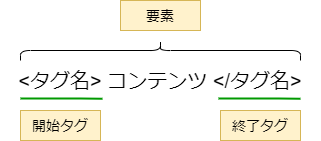

The diagram above was exported from draw.io. Its source (the exported page's mxGraphModel, read from the mxfile embedded in the PNG):
<mxGraphModel dx="743" dy="259" grid="1" gridSize="10" guides="1" tooltips="1" connect="1" arrows="1" fold="1" page="1" pageScale="1" pageWidth="827" pageHeight="1169" background="#FFFFFF" math="0" shadow="0">
  <root>
    <mxCell id="0" />
    <mxCell id="1" parent="0" />
    <mxCell id="2" value="&amp;lt;タグ名&amp;gt; コンテンツ &amp;lt;/タグ名&amp;gt;" style="text;html=1;strokeColor=none;fillColor=none;align=center;verticalAlign=middle;whiteSpace=wrap;rounded=0;fontSize=20;" vertex="1" parent="1">
      <mxGeometry x="80" y="120" width="320" height="40" as="geometry" />
    </mxCell>
    <mxCell id="3" value="" style="shape=curlyBracket;whiteSpace=wrap;html=1;rounded=1;flipH=1;fontSize=20;direction=south;" vertex="1" parent="1">
      <mxGeometry x="100" y="100" width="280" height="20" as="geometry" />
    </mxCell>
    <mxCell id="4" value="要素" style="rounded=0;whiteSpace=wrap;html=1;fontSize=14;fillColor=#fff2cc;strokeColor=#d6b656;" vertex="1" parent="1">
      <mxGeometry x="200" y="60" width="80" height="30" as="geometry" />
    </mxCell>
    <mxCell id="5" value="" style="endArrow=none;html=1;fontSize=14;strokeColor=#009900;entryX=0.319;entryY=1.179;entryDx=0;entryDy=0;entryPerimeter=0;strokeWidth=2;" edge="1" parent="1">
      <mxGeometry width="50" height="50" relative="1" as="geometry">
        <mxPoint x="100" y="158" as="sourcePoint" />
        <mxPoint x="182.07999999999993" y="158.15999999999997" as="targetPoint" />
        <Array as="points">
          <mxPoint x="150" y="158" />
        </Array>
      </mxGeometry>
    </mxCell>
    <mxCell id="6" value="" style="endArrow=none;html=1;fontSize=14;strokeColor=#009900;entryX=0.319;entryY=1.179;entryDx=0;entryDy=0;entryPerimeter=0;strokeWidth=2;" edge="1" parent="1">
      <mxGeometry width="50" height="50" relative="1" as="geometry">
        <mxPoint x="297.91999999999996" y="158" as="sourcePoint" />
        <mxPoint x="379.9999999999999" y="158.15999999999997" as="targetPoint" />
        <Array as="points">
          <mxPoint x="347.91999999999996" y="158" />
        </Array>
      </mxGeometry>
    </mxCell>
    <mxCell id="7" value="開始タグ" style="rounded=0;whiteSpace=wrap;html=1;fontSize=14;fillColor=#fff2cc;strokeColor=#d6b656;" vertex="1" parent="1">
      <mxGeometry x="100" y="170" width="80" height="30" as="geometry" />
    </mxCell>
    <mxCell id="8" value="終了タグ" style="rounded=0;whiteSpace=wrap;html=1;fontSize=14;fillColor=#fff2cc;strokeColor=#d6b656;" vertex="1" parent="1">
      <mxGeometry x="300" y="170" width="80" height="30" as="geometry" />
    </mxCell>
  </root>
</mxGraphModel>